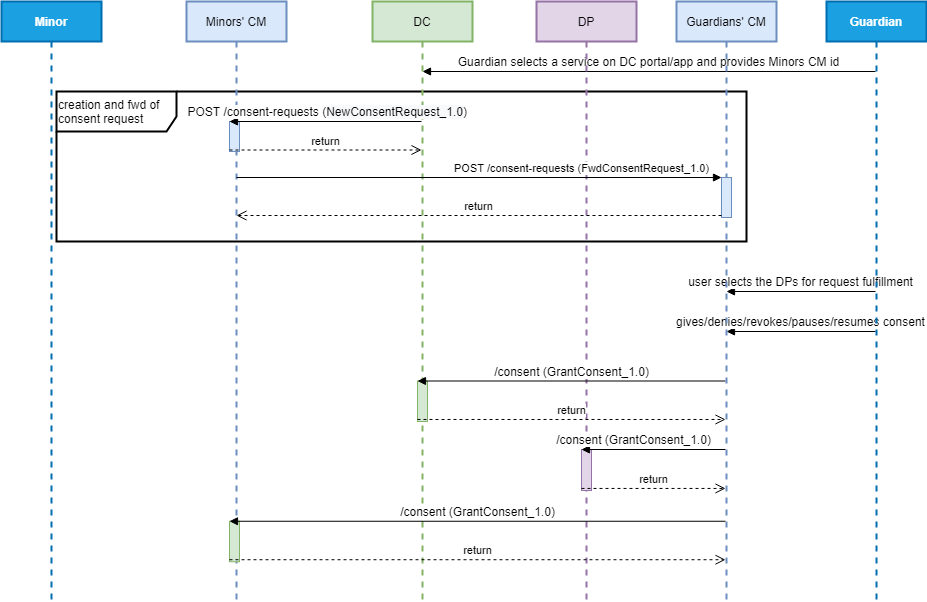

The diagram above was exported from draw.io. Its source (the exported page's mxGraphModel, read from the mxfile embedded in the PNG):
<mxGraphModel dx="1108" dy="482" grid="1" gridSize="10" guides="1" tooltips="1" connect="1" arrows="1" fold="1" page="1" pageScale="1" pageWidth="827" pageHeight="1169" math="0" shadow="0">
  <root>
    <mxCell id="0" />
    <mxCell id="1" parent="0" />
    <mxCell id="YGNDsgXFfK7mcdknyvc3-8" value="creation and fwd of consent request" style="shape=umlFrame;whiteSpace=wrap;html=1;strokeColor=#000000;strokeWidth=2;fontSize=12;align=left;width=120;height=40;" parent="1" vertex="1">
      <mxGeometry x="100" y="130" width="690" height="150" as="geometry" />
    </mxCell>
    <mxCell id="ZiefCpf9B09AhcNqqk0u-1" value="Minor" style="shape=umlLifeline;perimeter=lifelinePerimeter;whiteSpace=wrap;html=1;container=1;collapsible=0;recursiveResize=0;outlineConnect=0;fillColor=#1ba1e2;strokeColor=#006EAF;fontColor=#ffffff;strokeWidth=2;fontStyle=1" parent="1" vertex="1">
      <mxGeometry x="45" y="40" width="100" height="600" as="geometry" />
    </mxCell>
    <mxCell id="ZiefCpf9B09AhcNqqk0u-2" value="Minors' CM" style="shape=umlLifeline;perimeter=lifelinePerimeter;whiteSpace=wrap;html=1;container=1;collapsible=0;recursiveResize=0;outlineConnect=0;fillColor=#dae8fc;strokeColor=#6c8ebf;strokeWidth=2;" parent="1" vertex="1">
      <mxGeometry x="230" y="40" width="100" height="600" as="geometry" />
    </mxCell>
    <mxCell id="OnfJ89enFAMCXa-lvwg4-1" value="" style="html=1;points=[];perimeter=orthogonalPerimeter;fillColor=#d5e8d4;strokeColor=#82b366;" vertex="1" parent="ZiefCpf9B09AhcNqqk0u-2">
      <mxGeometry x="43" y="519.75" width="10" height="40.5" as="geometry" />
    </mxCell>
    <object label="Guardian selects a service on DC portal/app and provides Minors CM id" id="ZiefCpf9B09AhcNqqk0u-3">
      <mxCell style="html=1;verticalAlign=bottom;endArrow=block;fontSize=12;" parent="1" edge="1">
        <mxGeometry width="80" relative="1" as="geometry">
          <mxPoint x="919" y="110" as="sourcePoint" />
          <mxPoint x="466" y="110" as="targetPoint" />
        </mxGeometry>
      </mxCell>
    </object>
    <mxCell id="xWJ0QLUWpYkjir4_KVs1-1" value="DC" style="shape=umlLifeline;perimeter=lifelinePerimeter;whiteSpace=wrap;html=1;container=1;collapsible=0;recursiveResize=0;outlineConnect=0;fillColor=#d5e8d4;strokeColor=#82b366;strokeWidth=2;" parent="1" vertex="1">
      <mxGeometry x="416" y="40" width="100" height="600" as="geometry" />
    </mxCell>
    <mxCell id="ZNrBzUozptZV8jKMM_cK-4" value="user selects the DPs for request fulfillment" style="html=1;verticalAlign=bottom;endArrow=block;fontSize=12;" parent="1" edge="1">
      <mxGeometry width="80" relative="1" as="geometry">
        <mxPoint x="919" y="330" as="sourcePoint" />
        <mxPoint x="770" y="330" as="targetPoint" />
        <Array as="points" />
      </mxGeometry>
    </mxCell>
    <mxCell id="r_mabPgRW23lEBfTMG7r-1" value="DP" style="shape=umlLifeline;perimeter=lifelinePerimeter;whiteSpace=wrap;html=1;container=1;collapsible=0;recursiveResize=0;outlineConnect=0;fillColor=#e1d5e7;strokeColor=#9673a6;strokeWidth=2;" parent="1" vertex="1">
      <mxGeometry x="580" y="40" width="100" height="600" as="geometry" />
    </mxCell>
    <mxCell id="aCWl1qNOfhm1s_fVweik-64" value="" style="html=1;points=[];perimeter=orthogonalPerimeter;fillColor=#e1d5e7;strokeColor=#9673a6;" parent="r_mabPgRW23lEBfTMG7r-1" vertex="1">
      <mxGeometry x="45" y="448" width="10" height="41" as="geometry" />
    </mxCell>
    <mxCell id="YGNDsgXFfK7mcdknyvc3-3" value="gives/denies/revokes/pauses/resumes consent" style="html=1;verticalAlign=bottom;endArrow=block;fontSize=12;" parent="1" edge="1">
      <mxGeometry width="80" relative="1" as="geometry">
        <mxPoint x="919" y="370" as="sourcePoint" />
        <mxPoint x="770" y="370" as="targetPoint" />
      </mxGeometry>
    </mxCell>
    <mxCell id="aCWl1qNOfhm1s_fVweik-4" value="" style="html=1;points=[];perimeter=orthogonalPerimeter;fillColor=#dae8fc;strokeColor=#6c8ebf;" parent="1" vertex="1">
      <mxGeometry x="273" y="160" width="10" height="30" as="geometry" />
    </mxCell>
    <mxCell id="aCWl1qNOfhm1s_fVweik-5" value="&lt;span style=&quot;font-size: 12px&quot;&gt;&amp;nbsp;POST /consent-requests (&lt;/span&gt;&lt;span style=&quot;font-size: 12px ; text-align: left ; background-color: rgb(248 , 249 , 250)&quot;&gt;NewConsentRequest_1.0&lt;/span&gt;&lt;span style=&quot;font-size: 12px&quot;&gt;)&lt;/span&gt;" style="html=1;verticalAlign=bottom;endArrow=block;entryX=0;entryY=0;" parent="1" target="aCWl1qNOfhm1s_fVweik-4" edge="1">
      <mxGeometry relative="1" as="geometry">
        <mxPoint x="465" y="160" as="sourcePoint" />
      </mxGeometry>
    </mxCell>
    <mxCell id="aCWl1qNOfhm1s_fVweik-6" value="return" style="html=1;verticalAlign=bottom;endArrow=open;dashed=1;endSize=8;exitX=0;exitY=0.95;" parent="1" source="aCWl1qNOfhm1s_fVweik-4" edge="1">
      <mxGeometry relative="1" as="geometry">
        <mxPoint x="465" y="188.5" as="targetPoint" />
      </mxGeometry>
    </mxCell>
    <mxCell id="aCWl1qNOfhm1s_fVweik-65" value="&lt;span style=&quot;font-size: 12px&quot;&gt;/consent (GrantConsent_1.0)&lt;/span&gt;" style="html=1;verticalAlign=bottom;endArrow=block;entryX=0;entryY=0;" parent="1" target="aCWl1qNOfhm1s_fVweik-64" edge="1">
      <mxGeometry x="0.2739" relative="1" as="geometry">
        <mxPoint x="769" y="488" as="sourcePoint" />
        <mxPoint as="offset" />
      </mxGeometry>
    </mxCell>
    <mxCell id="aCWl1qNOfhm1s_fVweik-66" value="return" style="html=1;verticalAlign=bottom;endArrow=open;dashed=1;endSize=8;exitX=0;exitY=0.95;" parent="1" source="aCWl1qNOfhm1s_fVweik-64" edge="1">
      <mxGeometry relative="1" as="geometry">
        <mxPoint x="769" y="526.95" as="targetPoint" />
      </mxGeometry>
    </mxCell>
    <mxCell id="aCWl1qNOfhm1s_fVweik-67" value="" style="html=1;points=[];perimeter=orthogonalPerimeter;fillColor=#d5e8d4;strokeColor=#82b366;" parent="1" vertex="1">
      <mxGeometry x="461" y="419.5" width="10" height="40.5" as="geometry" />
    </mxCell>
    <mxCell id="aCWl1qNOfhm1s_fVweik-68" value="&lt;span style=&quot;font-size: 12px&quot;&gt;/consent (GrantConsent_1.0)&lt;/span&gt;" style="html=1;verticalAlign=bottom;endArrow=block;entryX=0;entryY=0;" parent="1" target="aCWl1qNOfhm1s_fVweik-67" edge="1">
      <mxGeometry relative="1" as="geometry">
        <mxPoint x="769" y="419.5" as="sourcePoint" />
      </mxGeometry>
    </mxCell>
    <mxCell id="aCWl1qNOfhm1s_fVweik-69" value="return" style="html=1;verticalAlign=bottom;endArrow=open;dashed=1;endSize=8;exitX=0;exitY=0.95;" parent="1" source="aCWl1qNOfhm1s_fVweik-67" edge="1">
      <mxGeometry relative="1" as="geometry">
        <mxPoint x="769" y="457.975" as="targetPoint" />
      </mxGeometry>
    </mxCell>
    <mxCell id="weh9ZXiDiLgMDA_YnHbV-9" value="Guardians' CM" style="shape=umlLifeline;perimeter=lifelinePerimeter;whiteSpace=wrap;html=1;container=1;collapsible=0;recursiveResize=0;outlineConnect=0;fillColor=#dae8fc;strokeColor=#6c8ebf;strokeWidth=2;" parent="1" vertex="1">
      <mxGeometry x="720" y="40" width="100" height="600" as="geometry" />
    </mxCell>
    <mxCell id="weh9ZXiDiLgMDA_YnHbV-15" value="" style="html=1;points=[];perimeter=orthogonalPerimeter;fillColor=#dae8fc;strokeColor=#6c8ebf;" parent="weh9ZXiDiLgMDA_YnHbV-9" vertex="1">
      <mxGeometry x="45" y="176" width="10" height="40" as="geometry" />
    </mxCell>
    <mxCell id="weh9ZXiDiLgMDA_YnHbV-11" value="Guardian" style="shape=umlLifeline;perimeter=lifelinePerimeter;whiteSpace=wrap;html=1;container=1;collapsible=0;recursiveResize=0;outlineConnect=0;fillColor=#1ba1e2;strokeColor=#006EAF;fontColor=#ffffff;strokeWidth=2;fontStyle=1" parent="1" vertex="1">
      <mxGeometry x="870" y="40" width="100" height="600" as="geometry" />
    </mxCell>
    <mxCell id="weh9ZXiDiLgMDA_YnHbV-16" value="POST /consent-requests (FwdConsentRequest_1.0)" style="html=1;verticalAlign=bottom;endArrow=block;entryX=0;entryY=0;" parent="1" target="weh9ZXiDiLgMDA_YnHbV-15" edge="1">
      <mxGeometry x="0.4237" relative="1" as="geometry">
        <mxPoint x="280" y="216" as="sourcePoint" />
        <mxPoint as="offset" />
      </mxGeometry>
    </mxCell>
    <mxCell id="weh9ZXiDiLgMDA_YnHbV-17" value="return" style="html=1;verticalAlign=bottom;endArrow=open;dashed=1;endSize=8;exitX=0;exitY=0.95;" parent="1" source="weh9ZXiDiLgMDA_YnHbV-15" edge="1">
      <mxGeometry relative="1" as="geometry">
        <mxPoint x="280" y="254" as="targetPoint" />
      </mxGeometry>
    </mxCell>
    <mxCell id="OnfJ89enFAMCXa-lvwg4-2" value="&lt;span style=&quot;font-size: 12px&quot;&gt;/consent (GrantConsent_1.0)&lt;/span&gt;" style="html=1;verticalAlign=bottom;endArrow=block;entryX=0;entryY=0;" edge="1" parent="1" target="OnfJ89enFAMCXa-lvwg4-1" source="weh9ZXiDiLgMDA_YnHbV-9">
      <mxGeometry relative="1" as="geometry">
        <mxPoint x="680" y="559.75" as="sourcePoint" />
      </mxGeometry>
    </mxCell>
    <mxCell id="OnfJ89enFAMCXa-lvwg4-3" value="return" style="html=1;verticalAlign=bottom;endArrow=open;dashed=1;endSize=8;exitX=0;exitY=0.95;" edge="1" parent="1" source="OnfJ89enFAMCXa-lvwg4-1" target="weh9ZXiDiLgMDA_YnHbV-9">
      <mxGeometry relative="1" as="geometry">
        <mxPoint x="680" y="598.225" as="targetPoint" />
      </mxGeometry>
    </mxCell>
  </root>
</mxGraphModel>